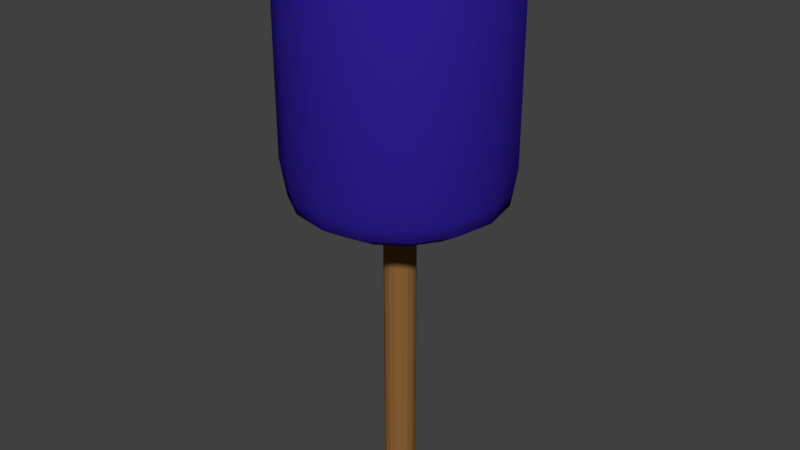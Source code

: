 # Source: Hammer.blend  (saved by Blender 2.79.0; exported with 4.5.12 LTS)
import bpy
from mathutils import Matrix  # noqa: F401  (used for matrix-valued properties, if any)

bpy.ops.wm.read_factory_settings(use_empty=True)
scene = bpy.context.scene
scene.name = 'Scene'

# ---- collections
col_collection_1 = bpy.data.collections.new('Collection 1'); scene.collection.children.link(col_collection_1)

# ---- materials (node trees are filled in below, after node groups)
mat_hammerheadcolor = bpy.data.materials.new('HammerHeadColor')
mat_hammerheadcolor.alpha_threshold = 0.0
mat_hammerheadcolor.use_transparent_shadow = False
mat_hammerheadcolor.diffuse_color = (0.02596, 0.01203, 0.2754, 1.0)
mat_hammerheadcolor.roughness = 0.5
mat_hammerstick_color = bpy.data.materials.new('HammerStick Color')
mat_hammerstick_color.alpha_threshold = 0.0
mat_hammerstick_color.use_transparent_shadow = False
mat_hammerstick_color.diffuse_color = (0.2641, 0.123, 0.03673, 1.0)
mat_hammerstick_color.roughness = 0.5

# ---- material node trees

# ---- world
world_world = bpy.data.worlds.new('World'); scene.world = world_world
world_world.color = (0.05088, 0.05088, 0.05088)
world_world.use_sun_shadow = False
world_world.sun_shadow_jitter_overblur = 0.0
world_world.cycles.sampling_method = 'MANUAL'

# ---- meshes
me_cylinder_001 = bpy.data.meshes.new('Cylinder.001')
me_cylinder_001.from_pydata([(0.4199, 1.014, 7.02), (1.022e-08, 1.097, 7.02), (0.7759, 0.7759, 7.02), (1.014, 0.4199, 7.02), (1.097, -4.49e-08, 7.02), (1.014, -0.4199, 7.02), (0.7759, -0.7759, 7.02), (0.4199, -1.014, 7.02), (1.759e-07, -1.097, 7.02), (-0.4199, -1.014, 7.02), (-0.7759, -0.7759, 7.02), (-1.014, -0.4199, 7.02), (-1.097, 1.615e-08, 7.02), (-1.014, 0.4199, 7.02), (-0.7759, 0.7759, 7.02), (-0.4199, 1.014, 7.02), (3.26e-08, 0.9745, 3.747), (0.3729, 0.9003, 3.747), (0.6891, 0.6891, 3.747), (0.9003, 0.3729, 3.747), (0.9745, -3.934e-08, 3.747), (0.9003, -0.3729, 3.747), (0.6891, -0.6891, 3.747), (0.3729, -0.9003, 3.747), (1.797e-07, -0.9745, 3.747), (-0.3729, -0.9003, 3.747), (-0.6891, -0.6891, 3.747), (-0.9003, -0.3729, 3.747), (-0.9745, 1.488e-08, 3.747), (-0.9003, 0.3729, 3.747), (-0.6891, 0.6891, 3.747), (-0.3729, 0.9003, 3.747), (1.056e-07, 0.2481, 3.511), (0.09494, 0.2292, 3.511), (0.1754, 0.1754, 3.511), (0.2292, 0.09494, 3.511), (0.2481, -1.644e-08, 3.511), (0.2292, -0.09494, 3.511), (0.1754, -0.1754, 3.511), (0.09494, -0.2292, 3.511), (1.431e-07, -0.2481, 3.511), (-0.09494, -0.2292, 3.511), (-0.1754, -0.1754, 3.511), (-0.2292, -0.09494, 3.511), (-0.2481, -2.637e-09, 3.511), (-0.2292, 0.09494, 3.511), (-0.1754, 0.1754, 3.511), (-0.09494, 0.2292, 3.511), (6.376e-09, 1.294, 3.95), (0.4952, 1.195, 3.95), (0.9149, 0.9149, 3.95), (1.195, 0.4952, 3.95), (1.294, -5.592e-08, 3.95), (1.195, -0.4952, 3.95), (0.9149, -0.9149, 3.95), (0.4952, -1.195, 3.95), (2.018e-07, -1.294, 3.95), (-0.4952, -1.195, 3.95), (-0.9149, -0.9149, 3.95), (-1.195, -0.4952, 3.95), (-1.294, 1.607e-08, 3.95), (-1.195, 0.4952, 3.95), (-0.9149, 0.9149, 3.95), (-0.4952, 1.195, 3.95), (0.0, 1.372, 6.605), (3.358e-09, 1.281, 6.828), (0.4904, 1.184, 6.828), (0.5249, 1.267, 6.605), (0.9061, 0.9061, 6.828), (0.9699, 0.9699, 6.605), (1.184, 0.4904, 6.828), (1.267, 0.5249, 6.605), (1.281, -5.501e-08, 6.828), (1.372, -5.995e-08, 6.605), (1.184, -0.4904, 6.828), (1.267, -0.5249, 6.605), (0.9061, -0.9061, 6.828), (0.9699, -0.9699, 6.605), (0.4904, -1.184, 6.828), (0.5249, -1.267, 6.605), (1.969e-07, -1.281, 6.828), (2.071e-07, -1.372, 6.605), (-0.4904, -1.184, 6.828), (-0.5249, -1.267, 6.605), (-0.9061, -0.9061, 6.828), (-0.9699, -0.9699, 6.605), (-1.184, -0.4904, 6.828), (-1.267, -0.5249, 6.605), (-1.281, 1.629e-08, 6.828), (-1.372, 1.636e-08, 6.605), (-1.184, 0.4904, 6.828), (-1.267, 0.5249, 6.605), (-0.9061, 0.9061, 6.828), (-0.9699, 0.9699, 6.605), (-0.4904, 1.184, 6.828), (-0.5249, 1.267, 6.605), (3.808e-09, 1.325, 4.133), (0.0, 1.372, 4.426), (0.5249, 1.267, 4.426), (0.5071, 1.224, 4.133), (0.9699, 0.9699, 4.426), (0.9371, 0.9371, 4.133), (1.267, 0.5249, 4.426), (1.224, 0.5071, 4.133), (1.372, -5.995e-08, 4.426), (1.325, -5.755e-08, 4.133), (1.267, -0.5249, 4.426), (1.224, -0.5071, 4.133), (0.9699, -0.9699, 4.426), (0.9371, -0.9371, 4.133), (0.5249, -1.267, 4.426), (0.5071, -1.224, 4.133), (2.071e-07, -1.372, 4.426), (2.039e-07, -1.325, 4.133), (-0.5249, -1.267, 4.426), (-0.5071, -1.224, 4.133), (-0.9699, -0.9699, 4.426), (-0.9371, -0.9371, 4.133), (-1.267, -0.5249, 4.426), (-1.224, -0.5071, 4.133), (-1.372, 1.636e-08, 4.426), (-1.325, 1.618e-08, 4.133), (-1.267, 0.5249, 4.426), (-1.224, 0.5071, 4.133), (-0.9699, 0.9699, 4.426), (-0.9371, 0.9371, 4.133), (-0.5249, 1.267, 4.426), (-0.5071, 1.224, 4.133), (0.0, 0.2, 0.0), (0.0, 0.2, 4.12), (0.07654, 0.1848, 0.0), (0.07654, 0.1848, 4.12), (0.1414, 0.1414, 0.0), (0.1414, 0.1414, 4.12), (0.1848, 0.07654, 0.0), (0.1848, 0.07654, 4.12), (0.2, -8.742e-09, 0.0), (0.2, -8.742e-09, 4.12), (0.1848, -0.07654, 0.0), (0.1848, -0.07654, 4.12), (0.1414, -0.1414, 0.0), (0.1414, -0.1414, 4.12), (0.07654, -0.1848, 0.0), (0.07654, -0.1848, 4.12), (3.02e-08, -0.2, 0.0), (3.02e-08, -0.2, 4.12), (-0.07654, -0.1848, 0.0), (-0.07654, -0.1848, 4.12), (-0.1414, -0.1414, 0.0), (-0.1414, -0.1414, 4.12), (-0.1848, -0.07654, 0.0), (-0.1848, -0.07654, 4.12), (-0.2, 2.385e-09, 0.0), (-0.2, 2.385e-09, 4.12), (-0.1848, 0.07654, 0.0), (-0.1848, 0.07654, 4.12), (-0.1414, 0.1414, 0.0), (-0.1414, 0.1414, 4.12), (-0.07654, 0.1848, 0.0), (-0.07654, 0.1848, 4.12)], [], [(101, 103, 51, 50), (49, 50, 18, 17), (50, 51, 19, 18), (51, 52, 20, 19), (52, 53, 21, 20), (53, 54, 22, 21), (54, 55, 23, 22), (55, 56, 24, 23), (56, 57, 25, 24), (57, 58, 26, 25), (58, 59, 27, 26), (59, 60, 28, 27), (60, 61, 29, 28), (61, 62, 30, 29), (115, 117, 58, 57), (62, 63, 31, 30), (63, 48, 16, 31), (113, 115, 57, 56), (0, 1, 15, 14, 13, 12, 11, 10, 9, 8, 7, 6, 5, 4, 3, 2), (97, 64, 67, 98), (125, 127, 63, 62), (78, 76, 6, 7), (121, 123, 61, 60), (66, 65, 1, 0), (107, 109, 54, 53), (117, 119, 59, 58), (103, 105, 52, 51), (111, 113, 56, 55), (123, 125, 62, 61), (109, 111, 55, 54), (119, 121, 60, 59), (105, 107, 53, 52), (21, 22, 38, 37), (88, 86, 11, 12), (68, 66, 0, 2), (74, 72, 4, 5), (84, 82, 9, 10), (94, 92, 14, 15), (70, 68, 2, 3), (80, 78, 7, 8), (90, 88, 12, 13), (76, 74, 5, 6), (86, 84, 10, 11), (72, 70, 3, 4), (82, 80, 8, 9), (65, 94, 15, 1), (92, 90, 13, 14), (32, 33, 34, 35, 36, 37, 38, 39, 40, 41, 42, 43, 44, 45, 46, 47), (29, 30, 46, 45), (22, 23, 39, 38), (30, 31, 47, 46), (23, 24, 40, 39), (16, 17, 33, 32), (31, 16, 32, 47), (24, 25, 41, 40), (17, 18, 34, 33), (25, 26, 42, 41), (18, 19, 35, 34), (26, 27, 43, 42), (19, 20, 36, 35), (27, 28, 44, 43), (20, 21, 37, 36), (28, 29, 45, 44), (126, 95, 64, 97), (98, 67, 69, 100), (100, 69, 71, 102), (102, 71, 73, 104), (104, 73, 75, 106), (106, 75, 77, 108), (108, 77, 79, 110), (110, 79, 81, 112), (112, 81, 83, 114), (114, 83, 85, 116), (116, 85, 87, 118), (118, 87, 89, 120), (120, 89, 91, 122), (122, 91, 93, 124), (124, 93, 95, 126), (96, 99, 49, 48), (48, 49, 17, 16), (67, 64, 65, 66), (69, 67, 66, 68), (71, 69, 68, 70), (73, 71, 70, 72), (75, 73, 72, 74), (77, 75, 74, 76), (79, 77, 76, 78), (81, 79, 78, 80), (83, 81, 80, 82), (85, 83, 82, 84), (87, 85, 84, 86), (89, 87, 86, 88), (91, 89, 88, 90), (93, 91, 90, 92), (95, 93, 92, 94), (64, 95, 94, 65), (99, 101, 50, 49), (97, 98, 99, 96), (98, 100, 101, 99), (100, 102, 103, 101), (102, 104, 105, 103), (104, 106, 107, 105), (106, 108, 109, 107), (108, 110, 111, 109), (110, 112, 113, 111), (112, 114, 115, 113), (114, 116, 117, 115), (116, 118, 119, 117), (118, 120, 121, 119), (120, 122, 123, 121), (122, 124, 125, 123), (124, 126, 127, 125), (126, 97, 96, 127), (127, 96, 48, 63), (128, 129, 131, 130), (130, 131, 133, 132), (132, 133, 135, 134), (134, 135, 137, 136), (136, 137, 139, 138), (138, 139, 141, 140), (140, 141, 143, 142), (142, 143, 145, 144), (144, 145, 147, 146), (146, 147, 149, 148), (148, 149, 151, 150), (150, 151, 153, 152), (152, 153, 155, 154), (154, 155, 157, 156), (131, 129, 159, 157, 155, 153, 151, 149, 147, 145, 143, 141, 139, 137, 135, 133), (156, 157, 159, 158), (158, 159, 129, 128), (128, 130, 132, 134, 136, 138, 140, 142, 144, 146, 148, 150, 152, 154, 156, 158)])
me_cylinder_001.polygons.foreach_set('use_smooth', [1, 1, 1, 1, 1, 1, 1, 1, 1, 1, 1, 1, 1, 1, 1, 1, 1, 1, 1, 1, 1, 1, 1, 1, 1, 1, 1, 1, 1, 1, 1, 1, 1, 1, 1, 1, 1, 1, 1, 1, 1, 1, 1, 1, 1, 1, 1, 1, 1, 1, 1, 1, 1, 1, 1, 1, 1, 1, 1, 1, 1, 1, 1, 1, 1, 1, 1, 1, 1, 1, 1, 1, 1, 1, 1, 1, 1, 1, 1, 1, 1, 1, 1, 1, 1, 1, 1, 1, 1, 1, 1, 1, 1, 1, 1, 1, 1, 1, 1, 1, 1, 1, 1, 1, 1, 1, 1, 1, 1, 1, 1, 1, 1, 1, 0, 0, 0, 0, 0, 0, 0, 0, 0, 0, 0, 0, 0, 0, 0, 0, 0, 0])
me_cylinder_001.polygons.foreach_set('material_index', [0, 0, 0, 0, 0, 0, 0, 0, 0, 0, 0, 0, 0, 0, 0, 0, 0, 0, 0, 0, 0, 0, 0, 0, 0, 0, 0, 0, 0, 0, 0, 0, 0, 0, 0, 0, 0, 0, 0, 0, 0, 0, 0, 0, 0, 0, 0, 0, 0, 0, 0, 0, 0, 0, 0, 0, 0, 0, 0, 0, 0, 0, 0, 0, 0, 0, 0, 0, 0, 0, 0, 0, 0, 0, 0, 0, 0, 0, 0, 0, 0, 0, 0, 0, 0, 0, 0, 0, 0, 0, 0, 0, 0, 0, 0, 0, 0, 0, 0, 0, 0, 0, 0, 0, 0, 0, 0, 0, 0, 0, 0, 0, 0, 0, 1, 1, 1, 1, 1, 1, 1, 1, 1, 1, 1, 1, 1, 1, 1, 1, 1, 1])
me_cylinder_001.materials.append(mat_hammerheadcolor)
me_cylinder_001.materials.append(mat_hammerstick_color)
me_cylinder_001.use_remesh_preserve_volume = False
me_cylinder_001.use_remesh_preserve_attributes = False
me_cylinder_001.use_mirror_vertex_groups = False
me_cylinder_001.update()

# ---- objects
ob_cylinder_001 = bpy.data.objects.new('Cylinder.001', me_cylinder_001)

# ---- transforms, parenting, visibility, modifiers, constraints
ob_cylinder_001.location = (0.0, 0.0, 0.0)
ob_cylinder_001.lineart.crease_threshold = 0.0

# ---- collection membership
col_collection_1.objects.link(ob_cylinder_001)

# ---- scene / render settings (as saved in the file)
scene.frame_start = 1; scene.frame_end = 250; scene.frame_set(1)
scene.render.engine = 'BLENDER_EEVEE_NEXT'
scene.render.resolution_percentage = 50
scene.render.dither_intensity = 0.0
scene.cycles.use_denoising = False
scene.cycles.samples = 128
scene.cycles.sampling_pattern = 'TABULATED_SOBOL'
scene.cycles.use_adaptive_sampling = False
scene.cycles.use_light_tree = False
scene.cycles.blur_glossy = 0.0
scene.cycles.sample_clamp_indirect = 0.0
scene.view_settings.view_transform = 'Standard'
bpy.context.view_layer.update()

# ---- added for rendering (the .blend has no active camera and no usable light): camera, sun
cam_auto = bpy.data.cameras.new('AutoCamera')
cam_auto.lens = 50.0
cam_auto.sensor_width = 36.0
cam_auto.clip_end = 1000.0
ob_auto_camera = bpy.data.objects.new('AutoCamera', cam_auto)
scene.collection.objects.link(ob_auto_camera)
ob_auto_camera.location = (7.42083, -8.90499, 9.44662)
ob_auto_camera.rotation_euler = (1.09748, -7.21219e-08, 0.694738)
scene.camera = ob_auto_camera
light_auto_sun = bpy.data.lights.new('AutoSun', 'SUN')
light_auto_sun.energy = 3.0
light_auto_sun.angle = 0.0523599
ob_auto_sun = bpy.data.objects.new('AutoSun', light_auto_sun)
scene.collection.objects.link(ob_auto_sun)
ob_auto_sun.rotation_euler = (0.872665, 0.174533, 0.523599)
bpy.context.view_layer.update()
